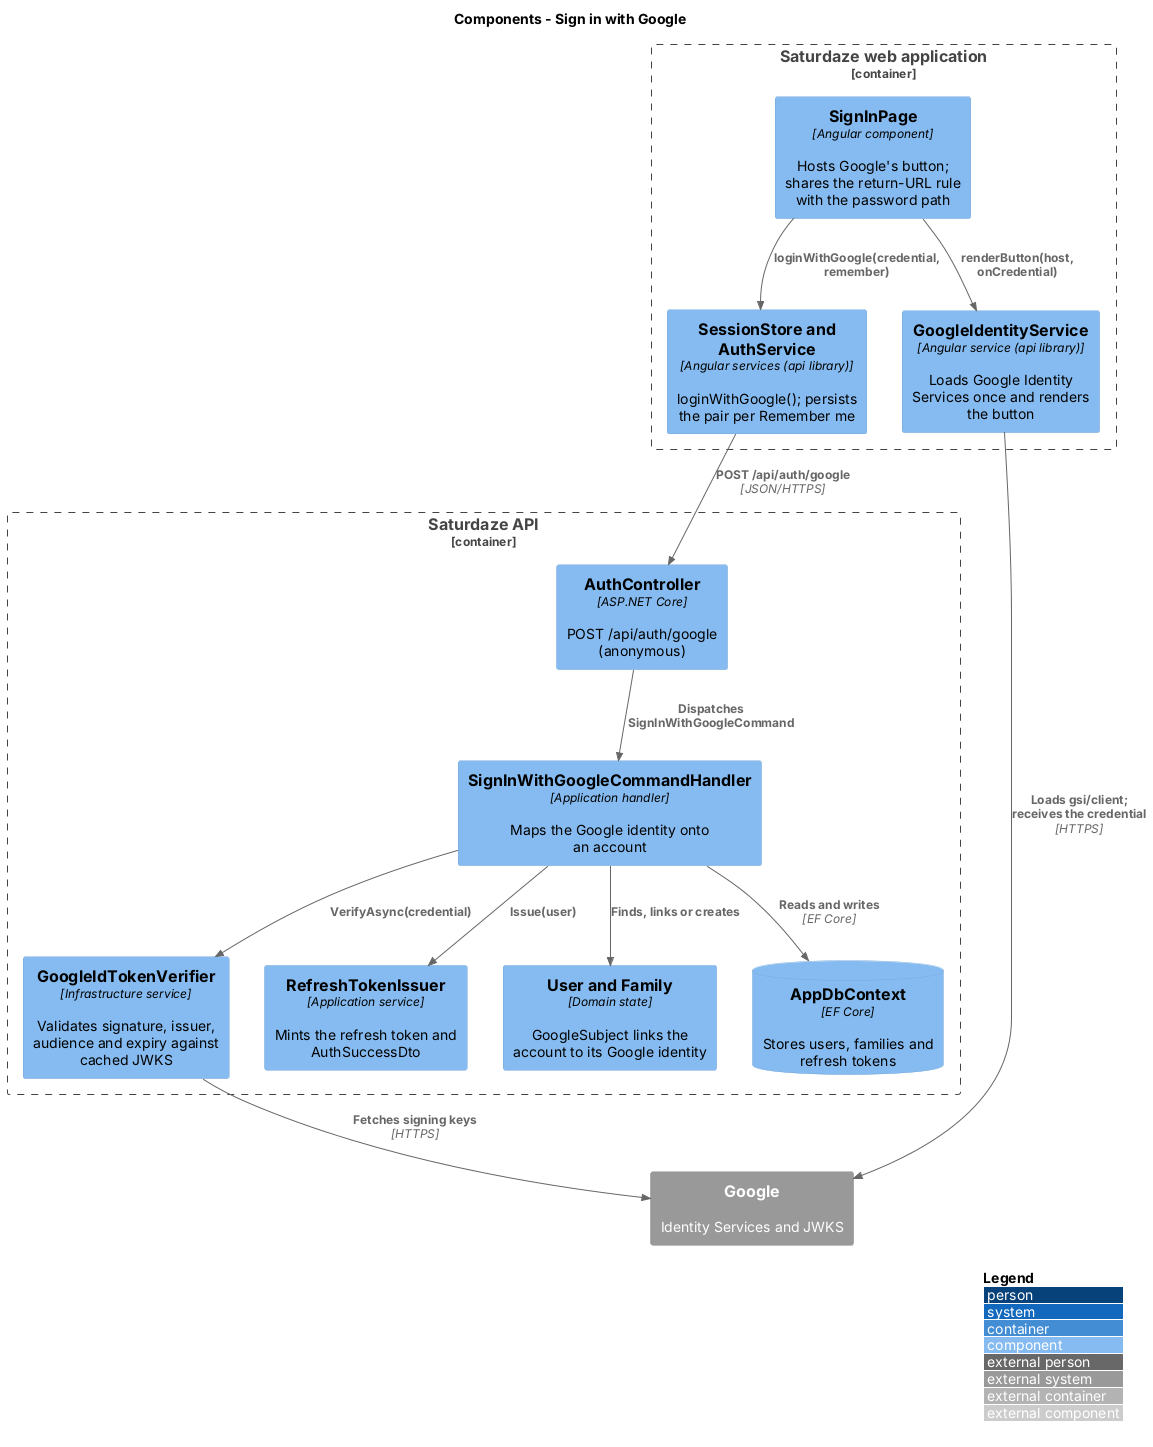

The diagram above was rendered by PlantUML. Its source (embedded in the PNG):
@startuml
!include <C4/C4_Component>
LAYOUT_WITH_LEGEND()
title Components - Sign in with Google

Container_Boundary(web, "Saturdaze web application") {
  Component(page, "SignInPage", "Angular component", "Hosts Google's button; shares the return-URL rule with the password path")
  Component(gsi, "GoogleIdentityService", "Angular service (api library)", "Loads Google Identity Services once and renders the button")
  Component(store, "SessionStore and AuthService", "Angular services (api library)", "loginWithGoogle(); persists the pair per Remember me")
}
Container_Boundary(api, "Saturdaze API") {
  Component(controller, "AuthController", "ASP.NET Core", "POST /api/auth/google (anonymous)")
  Component(handler, "SignInWithGoogleCommandHandler", "Application handler", "Maps the Google identity onto an account")
  Component(verifier, "GoogleIdTokenVerifier", "Infrastructure service", "Validates signature, issuer, audience and expiry against cached JWKS")
  Component(issuer, "RefreshTokenIssuer", "Application service", "Mints the refresh token and AuthSuccessDto")
  Component(entity, "User and Family", "Domain state", "GoogleSubject links the account to its Google identity")
  ComponentDb(db, "AppDbContext", "EF Core", "Stores users, families and refresh tokens")
}
System_Ext(google, "Google", "Identity Services and JWKS")
Rel(page, gsi, "renderButton(host, onCredential)")
Rel(gsi, google, "Loads gsi/client; receives the credential", "HTTPS")
Rel(page, store, "loginWithGoogle(credential, remember)")
Rel(store, controller, "POST /api/auth/google", "JSON/HTTPS")
Rel(controller, handler, "Dispatches SignInWithGoogleCommand")
Rel(handler, verifier, "VerifyAsync(credential)")
Rel(verifier, google, "Fetches signing keys", "HTTPS")
Rel(handler, entity, "Finds, links or creates")
Rel(handler, issuer, "Issue(user)")
Rel(handler, db, "Reads and writes", "EF Core")
@enduml